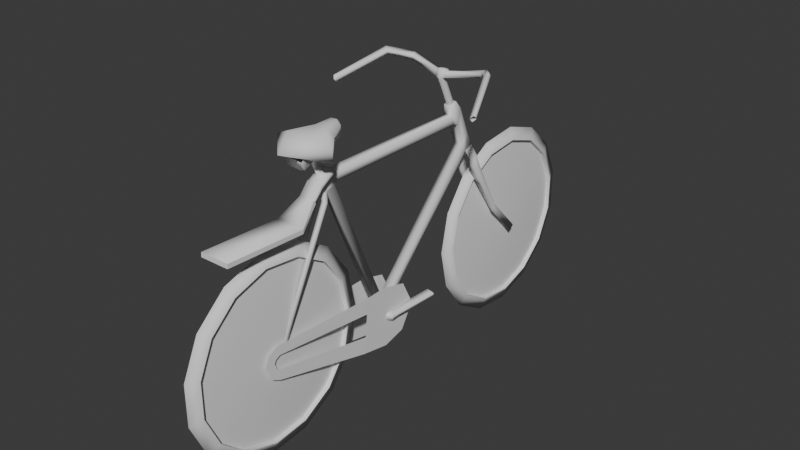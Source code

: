 # Source: bike.blend  (saved by Blender 4.3.34; exported with 4.5.12 LTS)
import bpy
from mathutils import Matrix  # noqa: F401  (used for matrix-valued properties, if any)

bpy.ops.wm.read_factory_settings(use_empty=True)
scene = bpy.context.scene
scene.name = 'Scene'

# ---- collections
col_collection = bpy.data.collections.new('Collection'); scene.collection.children.link(col_collection)

# ---- world
world_world = bpy.data.worlds.new('World'); scene.world = world_world
world_world.use_nodes = True; world_world.node_tree.nodes.clear()
_N = world_world.node_tree.nodes; _L = world_world.node_tree.links
n0 = _N.new('ShaderNodeOutputWorld'); n0.name = 'World Output'; n0.location = (300, 300)
n1 = _N.new('ShaderNodeBackground'); n1.name = 'Background'; n1.location = (10, 300)
n1.inputs[0].default_value = (0.05088, 0.05088, 0.05088, 1.0)
_L.new(n1.outputs[0], n0.inputs[0])
n0.is_active_output = True
world_world.color = (0.05088, 0.05088, 0.05088)
world_world.sun_shadow_jitter_overblur = 0.0

# ---- meshes
me_cube_001 = bpy.data.meshes.new('Cube.001')
me_cube_001.from_pydata([(-0.009605, -0.3523, 0.8404), (-0.009605, -0.366, 0.849), (-0.01768, -0.3268, 0.8566), (-0.02868, -0.3261, 0.8999), (0.009605, -0.3523, 0.8404), (0.009605, -0.366, 0.849), (0.01768, -0.3268, 0.8566), (0.02868, -0.3261, 0.8999), (-0.01758, 0.3355, 0.7767), (-0.02138, 0.3577, 0.8145), (0.01758, 0.3355, 0.7767), (0.02138, 0.3577, 0.8145), (-0.01758, 0.3543, 0.7454), (-0.02138, 0.3835, 0.7635), (0.01758, 0.3543, 0.7454), (0.02138, 0.3835, 0.7635), (-0.01531, -0.1096, 0.3061), (0.01531, -0.1096, 0.3061), (-0.01531, -0.0862, 0.2817), (0.01531, -0.0862, 0.2817), (-0.01869, -0.11, 0.2846), (-0.01869, -0.0865, 0.3029), (0.01869, -0.11, 0.2846), (0.01869, -0.0865, 0.3029), (-0.05528, -0.5076, 0.7699), (-0.05528, -0.5062, 0.7856), (0.05528, -0.5076, 0.7699), (0.05528, -0.5062, 0.7856), (-0.05528, -0.8116, 0.7804), (-0.05528, -0.8106, 0.7967), (0.05528, -0.8116, 0.7804), (0.05528, -0.8106, 0.7967), (-0.01481, -0.3658, 0.8123), (-0.01481, -0.38, 0.8199), (-0.03402, -0.38, 0.8199), (-0.03402, -0.3658, 0.8123), (-0.02129, 0.2973, 0.866), (0.02129, 0.2973, 0.866), (0.02129, 0.3136, 0.9217), (-0.02129, 0.3136, 0.9217), (-0.01758, 0.3678, 0.7236), (-0.02138, 0.397, 0.7418), (0.01758, 0.3678, 0.7236), (0.02138, 0.397, 0.7418), (0.01933, 0.276, 0.867), (-0.01933, 0.2753, 0.9013), (-0.01933, 0.276, 0.867), (0.01933, 0.2753, 0.9013), (0.01534, 0.2937, 0.9507), (-0.01534, 0.2937, 0.9507), (-0.01519, 0.2662, 0.9399), (0.01519, 0.2662, 0.9399), (0.01758, 0.3543, 0.7454), (0.02138, 0.3835, 0.7635), (0.01758, 0.3678, 0.7236), (0.02138, 0.397, 0.7418), (0.04356, 0.3876, 0.7269), (0.03693, 0.3651, 0.7134), (0.02664, 0.396, 0.7212), (0.02001, 0.3735, 0.7077), (0.04727, 0.4002, 0.687), (0.04634, 0.3809, 0.6714), (0.02316, 0.4061, 0.6889), (0.01989, 0.3792, 0.6677), (0.04847, 0.5109, 0.4819), (0.04442, 0.4957, 0.4627), (0.03402, 0.5162, 0.4875), (0.02997, 0.501, 0.4683), (0.05386, 0.6304, 0.3538), (0.04981, 0.6153, 0.3346), (0.03941, 0.6357, 0.3594), (0.03536, 0.6206, 0.3402), (-0.01758, 0.3543, 0.7454), (-0.02138, 0.3835, 0.7635), (-0.01758, 0.3678, 0.7236), (-0.02138, 0.397, 0.7418), (-0.04356, 0.3876, 0.7269), (-0.03693, 0.3651, 0.7134), (-0.02664, 0.396, 0.7212), (-0.02001, 0.3735, 0.7077), (-0.04727, 0.4002, 0.687), (-0.04634, 0.3809, 0.6714), (-0.02316, 0.4061, 0.6889), (-0.01989, 0.3792, 0.6677), (-0.04847, 0.5109, 0.4819), (-0.04442, 0.4957, 0.4627), (-0.03402, 0.5162, 0.4875), (-0.02997, 0.501, 0.4683), (-0.05386, 0.6304, 0.3538), (-0.04981, 0.6153, 0.3346), (-0.03941, 0.6357, 0.3594), (-0.03536, 0.6206, 0.3402), (-0.0001735, -0.3577, 0.8291), (-0.0002482, -0.3716, 0.8373), (0.02965, -0.3842, 0.8207), (0.03058, -0.3708, 0.8119), (0.01349, -0.382, 0.8197), (0.0149, -0.3684, 0.8111), (0.02506, -0.5843, 0.3998), (0.02599, -0.5695, 0.3934), (-0.0194, -0.58, 0.3997), (-0.0194, -0.5646, 0.3946), (-0.03861, -0.58, 0.3997), (-0.03861, -0.5646, 0.3946), (0.008899, -0.5819, 0.3992), (0.01031, -0.567, 0.393), (-0.02868, -0.3894, 0.8658), (0.02868, -0.3894, 0.8658), (-0.01768, -0.3381, 0.8941), (0.01768, -0.3381, 0.8941), (-0.01768, -0.3744, 0.8747), (0.01768, -0.3744, 0.8747), (-0.002041, -0.3503, 0.9097), (0.01312, -0.3645, 0.903), (-0.01849, -0.3646, 0.903), (-0.003334, -0.3789, 0.8963), (-0.02868, -0.3355, 0.9168), (0.02868, -0.3355, 0.9168), (-0.02868, -0.3988, 0.8826), (0.02868, -0.3988, 0.8826), (-0.0001238, -0.3651, 0.9846), (0.03156, -0.4664, 0.9583), (-0.03684, -0.4674, 0.9579), (-0.005172, -0.4519, 0.9439), (-0.00198, -0.3821, 0.9766), (0.01318, -0.3963, 0.9699), (-0.01843, -0.3964, 0.9699), (-0.003273, -0.4107, 0.9632), (-6.967e-05, -0.3842, 1.025), (0.0316, -0.48, 0.9873), (-0.0368, -0.481, 0.987), (-0.005118, -0.4711, 0.9847), (0.01918, -0.3119, 0.8666), (-0.01918, -0.313, 0.9009), (-0.01918, -0.3119, 0.8666), (0.01918, -0.313, 0.9009), (-0.02902, -0.4224, 0.8314), (-0.02902, -0.4324, 0.8435), (0.02902, -0.4324, 0.8435), (0.02902, -0.4224, 0.8314)], [], [(0, 1, 108, 2), (37, 36, 8, 10), (6, 109, 5, 4), (94, 96, 104, 98), (2, 6, 23, 21), (108, 1, 110), (11, 10, 14, 15), (39, 38, 11, 9), (36, 39, 9, 8), (38, 37, 10, 11), (8, 12, 18, 16), (9, 11, 15, 13), (8, 9, 13, 12), (17, 16, 18, 19), (10, 8, 16, 17), (14, 10, 17, 19), (12, 14, 19, 18), (21, 23, 22, 20), (0, 2, 21, 20), (6, 4, 22, 23), (4, 0, 20, 22), (24, 26, 30, 28), (95, 94, 98, 99), (92, 93, 33, 32), (26, 24, 136, 139), (30, 31, 29, 28), (25, 24, 28, 29), (27, 25, 29, 31), (26, 27, 31, 30), (5, 1, 34, 33, 93), (1, 0, 35, 34), (5, 93, 96, 94), (0, 4, 92, 32, 35), (47, 44, 37, 38), (46, 45, 39, 36), (45, 47, 51, 50), (44, 46, 36, 37), (40, 41, 43, 42), (14, 12, 40, 42), (13, 15, 43, 41), (132, 134, 46, 44), (133, 135, 47, 45), (134, 133, 45, 46), (135, 132, 44, 47), (50, 51, 48, 49), (38, 39, 49, 48), (39, 45, 50, 49), (47, 38, 48, 51), (52, 54, 59, 57), (57, 59, 63, 61), (53, 52, 57, 56), (55, 53, 56, 58), (54, 55, 58, 59), (62, 60, 64, 66), (58, 56, 60, 62), (59, 58, 62, 63), (56, 57, 61, 60), (65, 67, 71, 69), (63, 62, 66, 67), (61, 63, 67, 65), (60, 61, 65, 64), (68, 69, 71, 70), (64, 65, 69, 68), (66, 64, 68, 70), (67, 66, 70, 71), (72, 77, 79, 74), (77, 81, 83, 79), (73, 76, 77, 72), (75, 78, 76, 73), (74, 79, 78, 75), (82, 86, 84, 80), (78, 82, 80, 76), (79, 83, 82, 78), (76, 80, 81, 77), (85, 89, 91, 87), (83, 87, 86, 82), (81, 85, 87, 83), (80, 84, 85, 81), (88, 90, 91, 89), (84, 88, 89, 85), (86, 90, 88, 84), (87, 91, 90, 86), (4, 5, 94, 95), (93, 92, 97, 96), (92, 4, 95, 97), (99, 98, 104, 105), (103, 101, 100, 102), (35, 32, 101, 103), (96, 97, 105, 104), (32, 33, 100, 101), (33, 34, 102, 100), (97, 95, 99, 105), (34, 35, 103, 102), (111, 110, 1, 5), (3, 106, 118, 116), (5, 109, 111), (3, 7, 109, 108), (107, 106, 110, 111), (106, 3, 108, 110), (7, 107, 111, 109), (115, 113, 125, 127), (7, 3, 116, 117), (107, 7, 117, 119), (118, 137, 138, 119), (112, 113, 117, 116), (115, 114, 118, 119), (114, 112, 116, 118), (113, 115, 119, 117), (120, 122, 130, 128), (114, 115, 127, 126), (112, 114, 126, 124), (113, 112, 124, 125), (120, 121, 125, 124), (123, 122, 126, 127), (122, 120, 124, 126), (121, 123, 127, 125), (121, 120, 128, 129), (123, 121, 129, 131), (122, 123, 131, 130), (109, 6, 132, 135), (2, 108, 133, 134), (108, 109, 135, 133), (6, 2, 134, 132), (118, 106, 136, 137), (24, 25, 137, 136), (25, 27, 138, 137), (27, 26, 139, 138), (107, 119, 138, 139), (107, 139, 136, 106)])
me_cube_001.polygons.foreach_set('use_smooth', [1, 1, 1, 1, 1, 1, 1, 1, 1, 1, 1, 1, 1, 1, 1, 1, 1, 1, 1, 1, 1, 1, 1, 1, 1, 0, 0, 1, 0, 1, 1, 1, 1, 1, 1, 1, 1, 1, 1, 1, 1, 1, 1, 1, 1, 1, 1, 1, 1, 1, 1, 1, 1, 1, 1, 1, 1, 1, 1, 1, 1, 1, 1, 1, 1, 1, 1, 1, 1, 1, 1, 1, 1, 1, 1, 1, 1, 1, 1, 1, 1, 1, 1, 1, 1, 1, 1, 1, 1, 1, 1, 1, 1, 1, 1, 1, 1, 1, 1, 1, 1, 1, 1, 1, 1, 1, 1, 1, 1, 1, 1, 1, 1, 1, 1, 1, 1, 1, 1, 1, 1, 1, 1, 1, 0, 1, 0, 1, 1])
_uv = me_cube_001.uv_layers.new(name='UVMap')
_uv.uv.foreach_set('vector', [0.4163, 0.334, 0.4063, 0.3362, 0.399, 0.3036, 0.4206, 0.3155, 0.1401, 0.6349, 0.167, 0.6349, 0.1647, 0.6962, 0.1425, 0.6962, 0.3617, 0.3153, 0.3833, 0.3034, 0.3759, 0.3358, 0.366, 0.3337, 0.5242, 0.6493, 0.5344, 0.6483, 0.5344, 0.8445, 0.5242, 0.8457, 0.9092, 0.2372, 0.9315, 0.2372, 0.9321, 0.6177, 0.9085, 0.6177, 0.399, 0.3036, 0.4063, 0.3362, 0.3911, 0.3283, 0.03407, 0.03345, 0.02743, 0.06022, 0.005163, 0.06612, -4.578e-08, 0.04516, 0.6758, 0.6553, 0.7027, 0.6553, 0.7028, 0.7282, 0.6758, 0.7282, 0.6982, 0.03665, 0.6811, 0.00438, 0.7481, 0.03333, 0.7548, 0.06019, 0.1011, 0.004494, 0.08402, 0.03675, 0.02743, 0.06022, 0.03407, 0.03345, 0.7548, 0.06019, 0.777, 0.06608, 0.7822, 0.4693, 0.7609, 0.4685, 0.6758, 0.7282, 0.7028, 0.7282, 0.7028, 0.7642, 0.6758, 0.7642, 0.7548, 0.06019, 0.7481, 0.03333, 0.7822, 0.04504, 0.777, 0.06608, 0.3153, 0.6349, 0.3346, 0.6349, 0.3346, 0.6549, 0.3153, 0.6549, 0.9321, 0.6137, 0.9543, 0.6137, 0.9527, 0.9671, 0.9334, 0.9671, 0.005163, 0.06612, 0.02743, 0.06022, 0.02129, 0.4683, -1.664e-08, 0.469, 0.9321, 0.2372, 0.9543, 0.2372, 0.9532, 0.6137, 0.9339, 0.6137, 0.3153, 0.6349, 0.3153, 0.6585, 0.297, 0.6585, 0.297, 0.6349, 0.4163, 0.334, 0.4206, 0.3155, 0.7727, 0.4599, 0.7701, 0.4785, 0.3617, 0.3153, 0.366, 0.3337, 0.01204, 0.4783, 0.009468, 0.4597, 0.9143, 0.6177, 0.9264, 0.6177, 0.9321, 1.0, 0.9085, 1.0, 0.7822, 0.1386, 0.8519, 0.1385, 0.8519, 0.3088, 0.7822, 0.3089, 0.3619, 0.3551, 0.3719, 0.357, 0.2769, 0.6349, 0.2674, 0.6313, 0.7721, 0.6342, 0.7822, 0.6334, 0.782, 0.6452, 0.7719, 0.6458, 0.8519, 0.1385, 0.7822, 0.1386, 0.7986, 0.07347, 0.8352, 0.07342, 0.1991, 0.6349, 0.2083, 0.6349, 0.2083, 0.7046, 0.1991, 0.7046, 0.8991, 0.7457, 0.9085, 0.7489, 0.8553, 0.9332, 0.8455, 0.9301, 0.7822, 0.4356, 0.8519, 0.4356, 0.8519, 0.6177, 0.7822, 0.6177, 0.7822, 0.7492, 0.7916, 0.746, 0.8455, 0.9302, 0.8357, 0.9333, 0.537, 0.6334, 0.5492, 0.6335, 0.5643, 0.6474, 0.5522, 0.6473, 0.5432, 0.639, 0.4063, 0.3362, 0.4163, 0.334, 0.4223, 0.3528, 0.4125, 0.3556, 0.537, 0.6334, 0.5432, 0.639, 0.5344, 0.6483, 0.5242, 0.6493, 0.4986, 0.6335, 0.5107, 0.6334, 0.5046, 0.6396, 0.4955, 0.6488, 0.4834, 0.649, 0.1094, 0.03046, 0.09407, 0.04567, 0.08402, 0.03675, 0.1011, 0.004494, 0.6881, 0.04561, 0.6728, 0.0304, 0.6811, 0.00438, 0.6982, 0.03665, 0.2327, 0.6596, 0.2083, 0.6596, 0.2109, 0.6349, 0.2301, 0.6349, 0.8775, 0.2717, 0.8531, 0.2717, 0.8519, 0.2598, 0.8788, 0.2598, 0.2327, 0.6373, 0.2543, 0.6349, 0.2543, 0.6619, 0.2327, 0.6595, 0.3911, 0.6349, 0.3911, 0.6571, 0.3752, 0.6571, 0.3752, 0.6349, 0.6758, 0.7642, 0.7028, 0.7642, 0.7028, 0.7803, 0.6758, 0.7803, 0.877, 0.6065, 0.8528, 0.6065, 0.8531, 0.2717, 0.8775, 0.2717, 0.9031, 0.6013, 0.8789, 0.6013, 0.8788, 0.2455, 0.9031, 0.2455, 0.4229, 0.3044, 0.4073, 0.2894, 0.6728, 0.0304, 0.6881, 0.04561, 0.3749, 0.2893, 0.3593, 0.3043, 0.09407, 0.04567, 0.1094, 0.03046, 0.3701, 0.635, 0.3701, 0.6542, 0.3516, 0.6543, 0.3516, 0.6349, 0.7027, 0.6553, 0.6758, 0.6553, 0.6796, 0.6334, 0.6989, 0.6334, 0.6811, 0.00438, 0.6728, 0.0304, 0.6517, 0.01693, 0.6594, 5.052e-08, 0.1094, 0.03046, 0.1011, 0.004494, 0.1228, -2.039e-08, 0.1305, 0.01691, 0.7299, 0.6334, 0.7306, 0.6493, 0.7295, 0.66, 0.7186, 0.655, 0.7186, 0.655, 0.7295, 0.66, 0.7306, 0.6846, 0.7138, 0.6835, 0.6244, 0.6334, 0.6458, 0.6363, 0.6483, 0.6575, 0.632, 0.6555, 0.7567, 0.6494, 0.7572, 0.6334, 0.7704, 0.6558, 0.7596, 0.661, 0.6028, 0.6359, 0.6244, 0.6334, 0.6184, 0.6449, 0.6019, 0.6465, 0.7567, 0.682, 0.7719, 0.682, 0.7676, 0.8287, 0.7585, 0.8266, 0.7596, 0.661, 0.7704, 0.6558, 0.7719, 0.682, 0.7567, 0.682, 0.6019, 0.6465, 0.6184, 0.6449, 0.6154, 0.666, 0.5944, 0.6709, 0.632, 0.6555, 0.6483, 0.6575, 0.6502, 0.6857, 0.6352, 0.6817, 0.375, 0.5, 0.375, 0.5, 0.375, 0.5, 0.375, 0.5, 0.5944, 0.6709, 0.6154, 0.666, 0.6244, 0.8105, 0.6106, 0.8174, 0.7138, 0.6835, 0.7306, 0.6846, 0.73, 0.8305, 0.721, 0.8329, 0.6352, 0.6817, 0.6502, 0.6857, 0.638, 0.8354, 0.6244, 0.8283, 0.625, 0.5, 0.375, 0.5, 0.375, 0.5, 0.625, 0.5, 0.625, 0.5, 0.375, 0.5, 0.375, 0.5, 0.625, 0.5, 0.625, 0.5, 0.625, 0.5, 0.625, 0.5, 0.625, 0.5, 0.375, 0.5, 0.625, 0.5, 0.625, 0.5, 0.375, 0.5, 0.7313, 0.6334, 0.7426, 0.6551, 0.7317, 0.66, 0.7306, 0.6493, 0.7426, 0.6551, 0.7473, 0.6836, 0.7306, 0.6846, 0.7317, 0.66, 0.6758, 0.6334, 0.6685, 0.6553, 0.6521, 0.6573, 0.6543, 0.6363, 0.4771, 0.6481, 0.4695, 0.6574, 0.4619, 0.6481, 0.4834, 0.6334, 0.586, 0.6359, 0.5869, 0.6465, 0.5703, 0.6449, 0.5643, 0.6334, 0.4633, 0.6776, 0.4002, 0.8078, 0.3911, 0.8058, 0.4495, 0.6712, 0.4695, 0.6574, 0.4633, 0.6776, 0.4495, 0.6712, 0.4619, 0.6481, 0.5869, 0.6465, 0.5944, 0.6709, 0.5733, 0.666, 0.5703, 0.6449, 0.6685, 0.6553, 0.6653, 0.6814, 0.6502, 0.6854, 0.6521, 0.6573, 0.375, 0.5, 0.375, 0.5, 0.375, 0.5, 0.375, 0.5, 0.5944, 0.6709, 0.5782, 0.8173, 0.5643, 0.8104, 0.5733, 0.666, 0.7473, 0.6836, 0.7397, 0.8329, 0.7307, 0.8305, 0.7306, 0.6846, 0.6653, 0.6814, 0.6758, 0.828, 0.6621, 0.8351, 0.6502, 0.6854, 0.625, 0.5, 0.625, 0.5, 0.375, 0.5, 0.375, 0.5, 0.625, 0.5, 0.625, 0.5, 0.375, 0.5, 0.375, 0.5, 0.625, 0.5, 0.625, 0.5, 0.625, 0.5, 0.625, 0.5, 0.375, 0.5, 0.375, 0.5, 0.625, 0.5, 0.625, 0.5, 0.366, 0.3337, 0.3759, 0.3358, 0.3719, 0.357, 0.3619, 0.3551, 0.7037, 0.6334, 0.7138, 0.6342, 0.7128, 0.6474, 0.7028, 0.6462, 0.5046, 0.6396, 0.5107, 0.6334, 0.5242, 0.6514, 0.5143, 0.6504, 0.3627, 0.6543, 0.3701, 0.6543, 0.3701, 0.6645, 0.3628, 0.6642, 0.4834, 0.8754, 0.4955, 0.8753, 0.4956, 0.8826, 0.4835, 0.8827, 0.4834, 0.649, 0.4955, 0.6488, 0.4955, 0.8753, 0.4834, 0.8754, 0.7028, 0.6462, 0.7128, 0.6474, 0.7138, 0.9392, 0.7037, 0.9398, 0.7719, 0.6458, 0.782, 0.6452, 0.7822, 0.9385, 0.7721, 0.9373, 0.5522, 0.6473, 0.5643, 0.6474, 0.5643, 0.8437, 0.5522, 0.8435, 0.5143, 0.6504, 0.5242, 0.6514, 0.5242, 0.878, 0.5143, 0.8769, 0.4125, 0.3556, 0.4223, 0.3528, 0.5162, 0.6289, 0.5071, 0.6334, 0.3516, 0.6349, 0.3516, 0.6572, 0.3346, 0.6521, 0.3346, 0.64, 0.8572, 0.6177, 0.8683, 0.6616, 0.8566, 0.6648, 0.8455, 0.6208, 0.3759, 0.3358, 0.3833, 0.3034, 0.3911, 0.328, 0.7987, 5.056e-05, 0.8349, 1.011e-08, 0.828, 0.008429, 0.8057, 0.00846, 0.835, 0.0453, 0.7988, 0.04535, 0.8057, 0.03436, 0.828, 0.03433, 0.7988, 0.04535, 0.7987, 5.056e-05, 0.8057, 0.00846, 0.8057, 0.03436, 0.8349, 1.011e-08, 0.835, 0.0453, 0.828, 0.03433, 0.828, 0.008429, 0.2647, 0.6819, 0.2543, 0.6816, 0.2543, 0.6349, 0.2647, 0.6352, 0.297, 0.6349, 0.297, 0.6711, 0.2848, 0.6711, 0.2848, 0.6349, 0.8226, 0.6616, 0.8337, 0.6177, 0.8455, 0.6208, 0.8344, 0.6647, 0.8352, 0.3533, 0.8354, 0.3806, 0.7988, 0.3806, 0.799, 0.3533, 0.8184, 0.3191, 0.8088, 0.3289, 0.799, 0.3089, 0.8352, 0.3089, 0.8192, 0.3388, 0.8288, 0.329, 0.8352, 0.3533, 0.799, 0.3533, 0.8288, 0.329, 0.8184, 0.3191, 0.8352, 0.3089, 0.8352, 0.3533, 0.8088, 0.3289, 0.8192, 0.3388, 0.799, 0.3533, 0.799, 0.3089, 0.09574, 0.6349, 0.08759, 0.7014, 0.06739, 0.7027, 0.06739, 0.6368, 0.2848, 0.6816, 0.275, 0.6817, 0.275, 0.635, 0.2848, 0.6349, 0.275, 0.6817, 0.2647, 0.6816, 0.2647, 0.6349, 0.275, 0.635, 0.01899, 0.7112, 0.008739, 0.7106, 0.01174, 0.664, 0.02199, 0.6646, 6.335e-10, 0.6633, 0.06619, 0.6551, 0.02199, 0.6646, 0.01174, 0.664, 0.1171, 0.6737, 0.09701, 0.6784, 0.1093, 0.6349, 0.1187, 0.645, 0.08759, 0.7014, 0.09574, 0.6349, 0.09652, 0.6467, 0.09701, 0.6568, 0.1401, 0.6784, 0.1171, 0.6737, 0.1187, 0.645, 0.1293, 0.6351, 0.06619, 0.6551, 6.335e-10, 0.6633, 0.001684, 0.6349, 0.06739, 0.6349, 0.167, 0.6581, 0.1789, 0.6349, 0.1991, 0.6349, 0.1954, 0.658, 0.1789, 0.6781, 0.167, 0.6581, 0.1954, 0.658, 0.1991, 0.678, 0.3833, 0.3034, 0.3617, 0.3153, 0.3593, 0.3043, 0.3749, 0.2893, 0.4206, 0.3155, 0.399, 0.3036, 0.4073, 0.2894, 0.4229, 0.3044, 0.9022, 0.6177, 0.8799, 0.6177, 0.8789, 0.6013, 0.9031, 0.6013, 0.8761, 0.6177, 0.8538, 0.6177, 0.8528, 0.6065, 0.877, 0.6065, 0.8566, 0.6648, 0.8683, 0.6616, 0.8843, 0.6871, 0.8753, 0.6914, 0.9085, 0.7489, 0.8991, 0.7457, 0.8753, 0.6914, 0.8843, 0.6871, 0.8519, 0.4356, 0.7822, 0.4356, 0.7988, 0.3806, 0.8354, 0.3806, 0.7916, 0.746, 0.7822, 0.7492, 0.8067, 0.6871, 0.8157, 0.6914, 0.8226, 0.6616, 0.8344, 0.6647, 0.8157, 0.6914, 0.8067, 0.6871, 0.835, 0.0453, 0.8352, 0.07342, 0.7986, 0.07347, 0.7988, 0.04535])
me_cube_001.update()
me_cube_002 = bpy.data.meshes.new('Cube.002')
me_cube_002.from_pydata([(8.66e-17, 0.3303, -6.825e-05), (0.02851, 7.64e-05, -6.828e-05), (8.66e-17, 0.3051, -0.1264), (8.66e-17, 0.2336, -0.2336), (8.66e-17, 0.1264, -0.3051), (8.66e-17, 7.64e-05, -0.3303), (8.66e-17, -0.1263, -0.3051), (8.66e-17, -0.2334, -0.2336), (8.66e-17, -0.305, -0.1264), (8.66e-17, -0.3301, -6.831e-05), (8.66e-17, -0.305, 0.1263), (8.66e-17, -0.2334, 0.2334), (8.66e-17, -0.1263, 0.305), (8.66e-17, 7.634e-05, 0.3301), (8.66e-17, 0.1264, 0.305), (8.66e-17, 0.2336, 0.2334), (8.66e-17, 0.3051, 0.1263), (-0.02851, 7.64e-05, -6.828e-05), (0.01763, 0.3251, -0.002183), (-0.01799, 0.3251, -0.002183), (0.01763, 0.2971, 0.1298), (-0.01799, 0.2971, 0.1298), (0.01763, 0.2178, 0.239), (-0.01799, 0.2178, 0.239), (0.01763, 0.1009, 0.3064), (-0.01799, 0.1009, 0.3064), (0.01763, -0.03328, 0.3205), (-0.01799, -0.03328, 0.3205), (0.01763, -0.1616, 0.2788), (-0.01799, -0.1616, 0.2788), (0.01763, -0.2619, 0.1885), (-0.01799, -0.2619, 0.1885), (0.01763, -0.3168, 0.06528), (-0.01799, -0.3168, 0.06528), (0.01763, -0.3168, -0.06965), (-0.01799, -0.3168, -0.06965), (0.01763, -0.2619, -0.1929), (-0.01799, -0.2619, -0.1929), (0.01763, -0.1616, -0.2832), (-0.01799, -0.1616, -0.2832), (0.01763, -0.03328, -0.3249), (-0.01799, -0.03328, -0.3249), (0.01763, 0.1009, -0.3108), (-0.01799, 0.1009, -0.3108), (0.01763, 0.2178, -0.2433), (-0.01799, 0.2178, -0.2433), (0.01763, 0.2971, -0.1342), (-0.01799, 0.2971, -0.1342), (0.0003606, 0.3734, -0.002183), (0.0003606, 0.3412, 0.1494), (0.0003606, 0.2501, 0.2749), (0.0003606, 0.1158, 0.3524), (0.0003606, -0.03833, 0.3686), (0.0003606, -0.1858, 0.3207), (0.0003606, -0.301, 0.2169), (0.0003605, -0.364, 0.07532), (0.0003605, -0.364, -0.07969), (0.0003605, -0.301, -0.2213), (0.0003605, -0.1858, -0.325), (0.0003605, -0.03833, -0.3729), (0.0003606, 0.1158, -0.3567), (0.0003606, 0.2501, -0.2792), (0.0003606, 0.3412, -0.1538)], [], [(0, 1, 2), (2, 1, 3), (3, 1, 4), (4, 1, 5), (5, 1, 6), (6, 1, 7), (7, 1, 8), (8, 1, 9), (9, 1, 10), (10, 1, 11), (11, 1, 12), (12, 1, 13), (13, 1, 14), (14, 1, 15), (15, 1, 16), (16, 1, 0), (0, 2, 3, 4, 5, 6, 7, 8, 9, 10, 11, 12, 13, 14, 15, 16), (0, 2, 17), (2, 3, 17), (3, 4, 17), (4, 5, 17), (5, 6, 17), (6, 7, 17), (7, 8, 17), (8, 9, 17), (9, 10, 17), (10, 11, 17), (11, 12, 17), (12, 13, 17), (13, 14, 17), (14, 15, 17), (15, 16, 17), (16, 0, 17), (48, 19, 21, 49), (49, 21, 23, 50), (50, 23, 25, 51), (51, 25, 27, 52), (52, 27, 29, 53), (53, 29, 31, 54), (54, 31, 33, 55), (55, 33, 35, 56), (56, 35, 37, 57), (57, 37, 39, 58), (58, 39, 41, 59), (59, 41, 43, 60), (60, 43, 45, 61), (25, 23, 22, 24), (61, 45, 47, 62), (62, 47, 19, 48), (46, 62, 48, 18), (44, 61, 62, 46), (42, 60, 61, 44), (40, 59, 60, 42), (38, 58, 59, 40), (36, 57, 58, 38), (34, 56, 57, 36), (32, 55, 56, 34), (30, 54, 55, 32), (28, 53, 54, 30), (26, 52, 53, 28), (24, 51, 52, 26), (22, 50, 51, 24), (20, 49, 50, 22), (18, 48, 49, 20), (35, 33, 32, 34), (21, 19, 18, 20), (45, 43, 42, 44), (31, 29, 28, 30), (41, 39, 38, 40), (27, 25, 24, 26), (37, 35, 34, 36), (47, 45, 44, 46), (23, 21, 20, 22), (33, 31, 30, 32), (43, 41, 40, 42), (29, 27, 26, 28), (39, 37, 36, 38), (19, 47, 46, 18)])
me_cube_002.polygons.foreach_set('use_smooth', [True] * 78)
_k = set([(0, 2), (0, 16), (2, 3), (3, 4), (4, 5), (5, 6), (6, 7), (7, 8), (8, 9), (9, 10), (10, 11), (11, 12), (12, 13), (13, 14), (14, 15), (15, 16), (18, 20), (18, 46), (19, 21), (19, 47), (20, 22), (21, 23), (22, 24), (23, 25), (24, 26), (25, 27), (26, 28), (27, 29), (28, 30), (29, 31), (30, 32), (31, 33), (32, 34), (33, 35), (34, 36), (35, 37), (36, 38), (37, 39), (38, 40), (39, 41), (40, 42), (41, 43), (42, 44), (43, 45), (44, 46), (45, 47)])
me_cube_002.attributes.new('sharp_edge', 'BOOLEAN', 'EDGE').data.foreach_set('value', [ (min(e.vertices), max(e.vertices)) in _k for e in me_cube_002.edges])
_uv = me_cube_002.uv_layers.new(name='UVMap')
_uv.uv.foreach_set('vector', [0.05851, 0.5029, 0.5063, 0.5029, 0.0926, 0.3324, 0.0926, 0.3324, 0.5063, 0.5029, 0.1897, 0.188, 0.1897, 0.188, 0.5063, 0.5029, 0.3349, 0.09143, 0.3349, 0.09143, 0.5063, 0.5029, 0.5063, 0.05753, 0.5063, 0.05753, 0.5063, 0.5029, 0.6776, 0.09143, 0.6776, 0.09143, 0.5063, 0.5029, 0.8229, 0.188, 0.8229, 0.188, 0.5063, 0.5029, 0.92, 0.3324, 0.92, 0.3324, 0.5063, 0.5029, 0.9541, 0.5029, 0.9541, 0.5029, 0.5063, 0.5029, 0.92, 0.6733, 0.92, 0.6733, 0.5063, 0.5029, 0.8229, 0.8177, 0.8229, 0.8177, 0.5063, 0.5029, 0.6776, 0.9143, 0.6776, 0.9143, 0.5063, 0.5029, 0.5063, 0.9482, 0.5063, 0.9482, 0.5063, 0.5029, 0.3349, 0.9143, 0.3349, 0.9143, 0.5063, 0.5029, 0.1897, 0.8177, 0.1897, 0.8177, 0.5063, 0.5029, 0.0926, 0.6733, 0.0926, 0.6733, 0.5063, 0.5029, 0.05851, 0.5029, 0.05851, 0.5029, 0.0926, 0.3324, 0.1897, 0.188, 0.3349, 0.09143, 0.5063, 0.05753, 0.6776, 0.09143, 0.8229, 0.188, 0.92, 0.3324, 0.9541, 0.5029, 0.92, 0.6733, 0.8229, 0.8177, 0.6776, 0.9143, 0.5063, 0.9482, 0.3349, 0.9143, 0.1897, 0.8177, 0.0926, 0.6733, 0.05851, 0.5029, 0.0926, 0.3324, 0.5063, 0.5029, 0.0926, 0.3324, 0.1897, 0.188, 0.5063, 0.5029, 0.1897, 0.188, 0.3349, 0.09143, 0.5063, 0.5029, 0.3349, 0.09143, 0.5063, 0.05753, 0.5063, 0.5029, 0.5063, 0.05753, 0.6776, 0.09143, 0.5063, 0.5029, 0.6776, 0.09143, 0.8229, 0.188, 0.5063, 0.5029, 0.8229, 0.188, 0.92, 0.3324, 0.5063, 0.5029, 0.92, 0.3324, 0.9541, 0.5029, 0.5063, 0.5029, 0.9541, 0.5029, 0.92, 0.6733, 0.5063, 0.5029, 0.92, 0.6733, 0.8229, 0.8177, 0.5063, 0.5029, 0.8229, 0.8177, 0.6776, 0.9143, 0.5063, 0.5029, 0.6776, 0.9143, 0.5063, 0.9482, 0.5063, 0.5029, 0.5063, 0.9482, 0.3349, 0.9143, 0.5063, 0.5029, 0.3349, 0.9143, 0.1897, 0.8177, 0.5063, 0.5029, 0.1897, 0.8177, 0.0926, 0.6733, 0.5063, 0.5029, 0.0926, 0.6733, 0.05851, 0.5029, 0.5063, 0.5029, 0.0, 0.5, 0.0655, 0.5, 0.1035, 0.678, 0.0437, 0.7045, 0.0437, 0.7045, 0.1035, 0.678, 0.2111, 0.8252, 0.1673, 0.8736, 0.1673, 0.8736, 0.2111, 0.8252, 0.3695, 0.9162, 0.3493, 0.9781, 0.3493, 0.9781, 0.3695, 0.9162, 0.5515, 0.9352, 0.5584, 1.0, 0.5584, 1.0, 0.5515, 0.9352, 0.7255, 0.879, 0.7583, 0.9354, 0.7583, 0.9354, 0.7255, 0.879, 0.8615, 0.7572, 0.9145, 0.7955, 0.9145, 0.7955, 0.8615, 0.7572, 0.9359, 0.591, 1.0, 0.6045, 1.0, 0.6045, 0.9359, 0.591, 0.9359, 0.409, 1.0, 0.3955, 1.0, 0.3955, 0.9359, 0.409, 0.8615, 0.2428, 0.9145, 0.2045, 0.9145, 0.2045, 0.8615, 0.2428, 0.7255, 0.121, 0.7583, 0.0646, 0.7583, 0.0646, 0.7255, 0.121, 0.5515, 0.06479, 0.5584, 0.0, 0.5584, 0.0, 0.5515, 0.06479, 0.3695, 0.08381, 0.3493, 0.02185, 0.3493, 0.02185, 0.3695, 0.08381, 0.2111, 0.1748, 0.1673, 0.1264, 0.3695, 0.9162, 0.2111, 0.8252, 0.2111, 0.8252, 0.3695, 0.9162, 0.1673, 0.1264, 0.2111, 0.1748, 0.1035, 0.322, 0.0437, 0.2955, 0.0437, 0.2955, 0.1035, 0.322, 0.0655, 0.5, 0.0, 0.5, 0.1035, 0.322, 0.0437, 0.2955, 0.0, 0.5, 0.0655, 0.5, 0.2111, 0.1748, 0.1673, 0.1264, 0.0437, 0.2955, 0.1035, 0.322, 0.3695, 0.08381, 0.3493, 0.02185, 0.1673, 0.1264, 0.2111, 0.1748, 0.5515, 0.06479, 0.5584, 0.0, 0.3493, 0.02185, 0.3695, 0.08381, 0.7255, 0.121, 0.7583, 0.0646, 0.5584, 0.0, 0.5515, 0.06479, 0.8615, 0.2428, 0.9145, 0.2045, 0.7583, 0.0646, 0.7255, 0.121, 0.9359, 0.409, 1.0, 0.3955, 0.9145, 0.2045, 0.8615, 0.2428, 0.9359, 0.591, 1.0, 0.6045, 1.0, 0.3955, 0.9359, 0.409, 0.8615, 0.7572, 0.9145, 0.7955, 1.0, 0.6045, 0.9359, 0.591, 0.7255, 0.879, 0.7583, 0.9354, 0.9145, 0.7955, 0.8615, 0.7572, 0.5515, 0.9352, 0.5584, 1.0, 0.7583, 0.9354, 0.7255, 0.879, 0.3695, 0.9162, 0.3493, 0.9781, 0.5584, 1.0, 0.5515, 0.9352, 0.2111, 0.8252, 0.1673, 0.8736, 0.3493, 0.9781, 0.3695, 0.9162, 0.1035, 0.678, 0.0437, 0.7045, 0.1673, 0.8736, 0.2111, 0.8252, 0.0655, 0.5, 0.0, 0.5, 0.0437, 0.7045, 0.1035, 0.678, 0.9359, 0.409, 0.9359, 0.591, 0.9359, 0.591, 0.9359, 0.409, 0.1035, 0.678, 0.0655, 0.5, 0.0655, 0.5, 0.1035, 0.678, 0.2111, 0.1748, 0.3695, 0.08381, 0.3695, 0.08381, 0.2111, 0.1748, 0.8615, 0.7572, 0.7255, 0.879, 0.7255, 0.879, 0.8615, 0.7572, 0.5515, 0.06479, 0.7255, 0.121, 0.7255, 0.121, 0.5515, 0.06479, 0.5515, 0.9352, 0.3695, 0.9162, 0.3695, 0.9162, 0.5515, 0.9352, 0.8615, 0.2428, 0.9359, 0.409, 0.9359, 0.409, 0.8615, 0.2428, 0.1035, 0.322, 0.2111, 0.1748, 0.2111, 0.1748, 0.1035, 0.322, 0.2111, 0.8252, 0.1035, 0.678, 0.1035, 0.678, 0.2111, 0.8252, 0.9359, 0.591, 0.8615, 0.7572, 0.8615, 0.7572, 0.9359, 0.591, 0.3695, 0.08381, 0.5515, 0.06479, 0.5515, 0.06479, 0.3695, 0.08381, 0.7255, 0.879, 0.5515, 0.9352, 0.5515, 0.9352, 0.7255, 0.879, 0.7255, 0.121, 0.8615, 0.2428, 0.8615, 0.2428, 0.7255, 0.121, 0.0655, 0.5, 0.1035, 0.322, 0.1035, 0.322, 0.0655, 0.5])
me_cube_002.update()
me_cube_005 = bpy.data.meshes.new('Cube.005')
me_cube_005.from_pydata([(-0.02454, -0.3649, 1.029), (0.007129, -0.4607, 0.9912), (-0.06127, -0.4617, 0.9908), (-0.02959, -0.4517, 0.9886), (0.002589, -0.4007, 0.9566), (0.09377, -0.411, 0.9795), (0.1163, -0.4342, 1.031), (0.05319, -0.4528, 1.061), (-0.04801, -0.4528, 1.061), (-0.1111, -0.4342, 1.031), (-0.08859, -0.411, 0.9795), (0.002593, -0.277, 1.045), (0.02175, -0.3584, 1.058), (0.05373, -0.3581, 1.038), (-0.003784, -0.3763, 0.9918), (-0.02433, -0.3578, 1.057), (0.03878, -0.3771, 0.9992), (-0.03729, -0.3573, 1.022), (-0.04375, -0.3576, 1.04), (-0.006695, -0.5382, 1.02), (0.03008, -0.304, 1.05), (-0.01766, -0.2983, 1.025), (-0.0124, -0.3021, 1.065), (0.01253, -0.3023, 1.066), (-0.02215, -0.3031, 1.053), (1.494e-05, -0.3002, 1.011), (0.02458, -0.3001, 1.016)], [], [(1, 0, 2, 3), (4, 14, 16, 5), (5, 16, 13, 6), (6, 13, 12, 7), (7, 12, 15, 8), (8, 15, 18, 9), (9, 18, 17, 10), (10, 17, 14, 4), (19, 10, 4), (12, 13, 20, 23), (16, 14, 25, 26), (15, 12, 23, 22), (13, 16, 26, 20), (14, 17, 21, 25), (17, 18, 24, 21), (18, 15, 22, 24), (10, 19, 9), (8, 19, 7), (7, 19, 6), (4, 5, 19), (9, 19, 8), (6, 19, 5), (23, 20, 11), (21, 24, 11), (24, 22, 11), (22, 23, 11), (20, 26, 11), (26, 25, 11), (25, 21, 11)])
me_cube_005.polygons.foreach_set('use_smooth', [True] * 29)
_uv = me_cube_005.uv_layers.new(name='UVMap')
_uv.uv.foreach_set('vector', [0.1729, 0.5175, 0.1729, 0.7325, -1.128e-08, 0.5321, 0.08315, 0.5514, 0.4654, 0.7784, 0.5461, 0.6997, 0.5822, 0.7705, 0.565, 0.9434, 0.565, 0.9434, 0.5822, 0.7705, 0.6828, 0.7375, 0.7185, 1.0, 9.341e-08, 0.05425, 0.2301, 0.04824, 0.2541, 0.1096, 0.02393, 0.2086, 0.02393, 0.2086, 0.2541, 0.1096, 0.3252, 0.2027, 0.1753, 0.4148, 0.1753, 0.4148, 0.3252, 0.2027, 0.374, 0.2454, 0.3401, 0.5175, 0.3401, 0.5175, 0.374, 0.2454, 0.3867, 0.2357, 0.4107, 0.4424, 0.4947, 0.6291, 0.6048, 0.5878, 0.5461, 0.6997, 0.4654, 0.7784, 0.4654, 0.05446, 0.8791, 0.09162, 0.7836, 0.3053, 0.2541, 0.1096, 0.2301, 0.04824, 0.3543, 2.045e-08, 0.3651, 0.02941, 0.3496, 0.5175, 0.3496, 0.6333, 0.1739, 0.6115, 0.1729, 0.5445, 0.3252, 0.2027, 0.2541, 0.1096, 0.3651, 0.02941, 0.4036, 0.07988, 0.6828, 0.7375, 0.5822, 0.7705, 0.5913, 0.5841, 0.684, 0.5828, 0.3496, 0.6333, 0.3348, 0.7031, 0.1847, 0.6496, 0.1739, 0.6115, 0.3867, 0.2357, 0.374, 0.2454, 0.4307, 0.1042, 0.4654, 0.0926, 0.374, 0.2454, 0.3252, 0.2027, 0.4036, 0.07988, 0.4307, 0.1042, 0.8791, 0.09162, 0.4654, 0.05446, 0.8142, -5.061e-08, 0.1753, 0.4148, 6.066e-08, 0.4877, 0.02393, 0.2086, 0.02393, 0.2086, 6.066e-08, 0.4877, 9.341e-08, 0.05425, 0.7836, 0.3053, 0.5994, 0.4802, 0.4654, 0.05446, 0.3401, 0.5175, 6.066e-08, 0.4877, 0.1753, 0.4148, 0.4654, 0.4845, 0.4654, 0.05446, 0.5994, 0.4802, 0.7185, 0.5405, 0.684, 0.5828, 0.6497, 0.4845, 0.4654, 0.0926, 0.4307, 0.1042, 0.4526, 0.01014, 0.4307, 0.1042, 0.4036, 0.07988, 0.4526, 0.01014, 0.4036, 0.07988, 0.3651, 0.02941, 0.4526, 0.01014, 0.684, 0.5828, 0.5913, 0.5841, 0.6497, 0.4845, 0.5913, 0.5841, 0.5697, 0.5446, 0.6497, 0.4845, 0.5697, 0.5446, 0.5983, 0.5027, 0.6497, 0.4845])
me_cube_005.update()
me_cylinder = bpy.data.meshes.new('Cylinder')
me_cylinder.from_pydata([(-6.306e-09, 0.01366, 0.0005173), (-6.217e-09, 0.01311, 0.107), (0.01196, 0.006014, 0.0008974), (0.01177, 0.006091, 0.1058), (0.01191, -0.007729, 0.0007166), (0.01172, -0.008036, 0.1064), (-6.269e-09, -0.01394, -0.0002351), (-6.171e-09, -0.01516, 0.1077), (-0.01191, -0.007729, 0.0007166), (-0.01172, -0.008036, 0.1064), (-0.01196, 0.006014, 0.0008974), (-0.01177, 0.006091, 0.1058), (0.01275, 0.009421, 0.1155), (-6.465e-09, 0.01371, 0.1142), (0.01267, -0.01007, 0.1268), (-6.415e-09, -0.01248, 0.1303), (-0.01267, -0.01007, 0.1268), (-0.01275, 0.009421, 0.1155), (0.0128, 0.02987, 0.1369), (-6.487e-09, 0.03134, 0.1374), (0.01273, 0.01023, 0.148), (-6.438e-09, 0.004912, 0.1534), (-0.01273, 0.01023, 0.148), (-0.0128, 0.02987, 0.1369), (0.02192, -0.008291, 0.1285), (0.02206, 0.01132, 0.1174), (0.02201, 0.008955, 0.1429), (0.02215, 0.02865, 0.132), (0.1435, 0.03101, 0.1301), (0.1491, 0.05243, 0.1247), (0.1453, 0.04087, 0.1486), (0.151, 0.06242, 0.1435), (0.2066, -0.0125, 0.1752), (0.2188, 0.003115, 0.1797), (0.2046, -0.0146, 0.1946), (0.2169, 0.000908, 0.1995), (0.2867, -0.2031, 0.1874), (0.2969, -0.1894, 0.1919), (0.2845, -0.2098, 0.2055), (0.2948, -0.1961, 0.21), (-0.02192, -0.008291, 0.1285), (-0.02206, 0.01132, 0.1174), (-0.02201, 0.008955, 0.1429), (-0.02215, 0.02865, 0.132), (-0.1435, 0.03101, 0.1301), (-0.1491, 0.05243, 0.1247), (-0.1453, 0.04087, 0.1486), (-0.151, 0.06242, 0.1435), (-0.2066, -0.0125, 0.1752), (-0.2188, 0.003115, 0.1797), (-0.2046, -0.0146, 0.1946), (-0.2169, 0.000908, 0.1995), (-0.2867, -0.2031, 0.1874), (-0.2969, -0.1894, 0.1919), (-0.2845, -0.2098, 0.2055), (-0.2948, -0.1961, 0.21)], [], [(0, 1, 3, 2), (2, 3, 5, 4), (4, 5, 7, 6), (6, 7, 9, 8), (5, 3, 12, 14), (8, 9, 11, 10), (10, 11, 1, 0), (12, 13, 19, 18), (11, 9, 16, 17), (3, 1, 13, 12), (7, 5, 14, 15), (1, 11, 17, 13), (9, 7, 15, 16), (18, 19, 23, 22, 21, 20), (13, 17, 23, 19), (16, 15, 21, 22), (15, 14, 20, 21), (14, 12, 25, 24), (26, 24, 28, 30), (20, 14, 24, 26), (12, 18, 27, 25), (18, 20, 26, 27), (30, 28, 32, 34), (27, 26, 30, 31), (25, 27, 31, 29), (24, 25, 29, 28), (33, 35, 39, 37), (31, 30, 34, 35), (29, 31, 35, 33), (28, 29, 33, 32), (32, 33, 37, 36), (34, 32, 36, 38), (35, 34, 38, 39), (16, 40, 41, 17), (42, 46, 44, 40), (22, 42, 40, 16), (17, 41, 43, 23), (23, 43, 42, 22), (46, 50, 48, 44), (43, 47, 46, 42), (41, 45, 47, 43), (40, 44, 45, 41), (49, 53, 55, 51), (47, 51, 50, 46), (45, 49, 51, 47), (44, 48, 49, 45), (48, 52, 53, 49), (50, 54, 52, 48), (51, 55, 54, 50)])
me_cylinder.polygons.foreach_set('use_smooth', [True] * 49)
_uv = me_cylinder.uv_layers.new(name='UVMap')
_uv.uv.foreach_set('vector', [1.0, 0.5, 1.0, 1.0, 0.8333, 1.0, 0.8333, 0.5, 0.8333, 0.5, 0.8333, 1.0, 0.6667, 1.0, 0.6667, 0.5, 0.6667, 0.5, 0.6667, 1.0, 0.5, 1.0, 0.5, 0.5, 0.5, 0.5, 0.5, 1.0, 0.3333, 1.0, 0.3333, 0.5, 0.6667, 1.0, 0.8333, 1.0, 0.8333, 1.0, 0.6667, 1.0, 0.3333, 0.5, 0.3333, 1.0, 0.1667, 1.0, 0.1667, 0.5, 0.1667, 0.5, 0.1667, 1.0, -8.941e-08, 1.0, -8.941e-08, 0.5, 0.8333, 1.0, 1.0, 1.0, 1.0, 1.0, 0.8333, 1.0, 0.1667, 1.0, 0.3333, 1.0, 0.3333, 1.0, 0.1667, 1.0, 0.8333, 1.0, 1.0, 1.0, 1.0, 1.0, 0.8333, 1.0, 0.5, 1.0, 0.6667, 1.0, 0.6667, 1.0, 0.5, 1.0, -8.941e-08, 1.0, 0.1667, 1.0, 0.1667, 1.0, -8.941e-08, 1.0, 0.3333, 1.0, 0.5, 1.0, 0.5, 1.0, 0.3333, 1.0, 0.4578, 0.37, 0.25, 0.49, 0.04215, 0.37, 0.04215, 0.13, 0.25, 0.01, 0.4578, 0.13, -8.941e-08, 1.0, 0.1667, 1.0, 0.1667, 1.0, -8.941e-08, 1.0, 0.3333, 1.0, 0.5, 1.0, 0.5, 1.0, 0.3333, 1.0, 0.5, 1.0, 0.6667, 1.0, 0.6667, 1.0, 0.5, 1.0, 0.6667, 1.0, 0.8333, 1.0, 0.8333, 1.0, 0.6667, 1.0, 0.6667, 1.0, 0.6667, 1.0, 0.6667, 1.0, 0.6667, 1.0, 0.6667, 1.0, 0.6667, 1.0, 0.6667, 1.0, 0.6667, 1.0, 0.8333, 1.0, 0.8333, 1.0, 0.8333, 1.0, 0.8333, 1.0, 0.4578, 0.37, 0.4578, 0.13, 0.4578, 0.13, 0.4578, 0.37, 0.6667, 1.0, 0.6667, 1.0, 0.6667, 1.0, 0.6667, 1.0, 0.4578, 0.37, 0.4578, 0.13, 0.4578, 0.13, 0.4578, 0.37, 0.8333, 1.0, 0.8333, 1.0, 0.8333, 1.0, 0.8333, 1.0, 0.6667, 1.0, 0.8333, 1.0, 0.8333, 1.0, 0.6667, 1.0, 0.8333, 1.0, 0.8333, 1.0, 0.8333, 1.0, 0.8333, 1.0, 0.4578, 0.37, 0.4578, 0.13, 0.4578, 0.13, 0.4578, 0.37, 0.8333, 1.0, 0.8333, 1.0, 0.8333, 1.0, 0.8333, 1.0, 0.6667, 1.0, 0.8333, 1.0, 0.8333, 1.0, 0.6667, 1.0, 0.6667, 1.0, 0.8333, 1.0, 0.8333, 1.0, 0.6667, 1.0, 0.6667, 1.0, 0.6667, 1.0, 0.6667, 1.0, 0.6667, 1.0, 0.4578, 0.37, 0.4578, 0.13, 0.4578, 0.13, 0.4578, 0.37, 0.6667, 1.0, 0.6667, 1.0, 0.8333, 1.0, 0.8333, 1.0, 0.6667, 1.0, 0.6667, 1.0, 0.6667, 1.0, 0.6667, 1.0, 0.6667, 1.0, 0.6667, 1.0, 0.6667, 1.0, 0.6667, 1.0, 0.8333, 1.0, 0.8333, 1.0, 0.8333, 1.0, 0.8333, 1.0, 0.4578, 0.37, 0.4578, 0.37, 0.4578, 0.13, 0.4578, 0.13, 0.6667, 1.0, 0.6667, 1.0, 0.6667, 1.0, 0.6667, 1.0, 0.4578, 0.37, 0.4578, 0.37, 0.4578, 0.13, 0.4578, 0.13, 0.8333, 1.0, 0.8333, 1.0, 0.8333, 1.0, 0.8333, 1.0, 0.6667, 1.0, 0.6667, 1.0, 0.8333, 1.0, 0.8333, 1.0, 0.8333, 1.0, 0.8333, 1.0, 0.8333, 1.0, 0.8333, 1.0, 0.4578, 0.37, 0.4578, 0.37, 0.4578, 0.13, 0.4578, 0.13, 0.8333, 1.0, 0.8333, 1.0, 0.8333, 1.0, 0.8333, 1.0, 0.6667, 1.0, 0.6667, 1.0, 0.8333, 1.0, 0.8333, 1.0, 0.6667, 1.0, 0.6667, 1.0, 0.8333, 1.0, 0.8333, 1.0, 0.6667, 1.0, 0.6667, 1.0, 0.6667, 1.0, 0.6667, 1.0, 0.4578, 0.37, 0.4578, 0.37, 0.4578, 0.13, 0.4578, 0.13])
me_cylinder.update()
me_plane = bpy.data.meshes.new('Plane')
me_plane.from_pydata([(-0.04779, -0.2335, 0.1966), (-0.04779, -0.2261, 0.4077), (-0.04779, -0.0354, 0.1985), (-0.04779, -0.02984, 0.3836), (-0.04779, 0.01838, 0.2878), (-0.04779, -0.1222, 0.1762), (-0.04779, -0.1278, 0.4095), (-0.04779, -0.2187, 0.3471), (-0.04779, -0.2272, 0.2603), (-0.03904, -0.6202, 0.2933), (-0.03787, -0.6228, 0.4208), (-0.03869, -0.6151, 0.3841), (-0.0391, -0.6164, 0.3324), (-0.03675, -0.6596, 0.4012), (-0.03805, -0.6339, 0.374), (-0.03645, -0.6765, 0.3658), (-0.03795, -0.6393, 0.3612), (-0.03755, -0.6555, 0.3105), (-0.03847, -0.6306, 0.3385), (0.04779, -0.2335, 0.1966), (0.04779, -0.2261, 0.4077), (0.04779, -0.0354, 0.1985), (0.04779, -0.02984, 0.3836), (0.04779, 0.01838, 0.2878), (0.04779, -0.1222, 0.1762), (0.04779, -0.1278, 0.4095), (0.04779, -0.2187, 0.3471), (0.04779, -0.2272, 0.2603), (0.03872, -0.6202, 0.2933), (0.03759, -0.6228, 0.4208), (0.03838, -0.6151, 0.3841), (0.03878, -0.6164, 0.3324), (0.0365, -0.6596, 0.4012), (0.03776, -0.6339, 0.374), (0.03621, -0.6765, 0.3658), (0.03766, -0.6393, 0.3612), (0.03728, -0.6555, 0.3105), (0.03817, -0.6306, 0.3385)], [], [(0, 8, 5), (8, 0, 9, 12), (5, 7, 6, 4), (4, 6, 3), (6, 7, 1), (4, 2, 5), (5, 8, 7), (1, 7, 11, 10), (10, 11, 14, 13), (13, 14, 16, 15), (15, 16, 18, 17), (9, 17, 18, 12), (19, 24, 27), (27, 31, 28, 19), (24, 23, 25, 26), (23, 22, 25), (25, 20, 26), (23, 24, 21), (24, 26, 27), (20, 29, 30, 26), (29, 32, 33, 30), (32, 34, 35, 33), (34, 36, 37, 35), (28, 31, 37, 36)])
_uv = me_plane.uv_layers.new(name='UVMap')
_uv.uv.foreach_set('vector', [0.7556, 0.5011, 0.6711, 0.5729, 0.8946, 0.6394, 0.6711, 0.5729, 0.7556, 0.5011, 0.2356, 0.04588, 0.1838, 0.08999, 0.8946, 0.6394, 0.5558, 0.671, 0.5568, 0.8621, 0.8746, 0.95, 0.8746, 0.95, 0.5568, 0.8621, 0.6905, 0.9759, 0.5568, 0.8621, 0.5558, 0.671, 0.4622, 0.7203, 0.8746, 0.95, 0.9487, 0.7851, 0.8946, 0.6394, 0.8946, 0.6394, 0.6711, 0.5729, 0.5558, 0.671, 0.4622, 0.7203, 0.5558, 0.671, 0.1113, 0.1429, 0.05158, 0.1682, 0.05158, 0.1682, 0.1113, 0.1429, 0.1072, 0.106, 0.04301, 0.09644, 0.04301, 0.09644, 0.1072, 0.106, 0.12, 0.08577, 0.07683, 0.03736, 0.07683, 0.03736, 0.12, 0.08577, 0.1609, 0.07574, 0.1762, 0.01267, 0.2356, 0.04588, 0.1762, 0.01267, 0.1609, 0.07574, 0.1838, 0.08999, 0.7556, 0.5011, 0.8946, 0.6394, 0.6711, 0.5729, 0.6711, 0.5729, 0.1838, 0.08999, 0.2356, 0.04588, 0.7556, 0.5011, 0.8946, 0.6394, 0.8746, 0.95, 0.5568, 0.8621, 0.5558, 0.671, 0.8746, 0.95, 0.6905, 0.9759, 0.5568, 0.8621, 0.5568, 0.8621, 0.4622, 0.7203, 0.5558, 0.671, 0.8746, 0.95, 0.8946, 0.6394, 0.9487, 0.7851, 0.8946, 0.6394, 0.5558, 0.671, 0.6711, 0.5729, 0.4622, 0.7203, 0.05158, 0.1682, 0.1113, 0.1429, 0.5558, 0.671, 0.05158, 0.1682, 0.04301, 0.09644, 0.1072, 0.106, 0.1113, 0.1429, 0.04301, 0.09644, 0.07683, 0.03736, 0.12, 0.08577, 0.1072, 0.106, 0.07683, 0.03736, 0.1762, 0.01267, 0.1609, 0.07574, 0.12, 0.08577, 0.2356, 0.04588, 0.1838, 0.08999, 0.1609, 0.07574, 0.1762, 0.01267])
me_plane.update()
me_cube = bpy.data.meshes.new('Cube')
me_cube.from_pydata([(-0.06608, 0.002275, -0.007642), (-0.06608, -0.004628, -0.00681), (-0.06608, 0.001864, 0.009199), (-0.06608, -0.005039, 0.01003), (-0.03742, 0.02047, -0.01344), (-0.03742, -0.005959, -0.01686), (-0.03742, 0.01977, 0.01548), (-0.03742, -0.006848, 0.0196), (-0.06852, -0.02248, -0.004909), (-0.06852, -0.02289, 0.004578), (-0.03986, -0.0247, 0.009969), (-0.03986, -0.02381, -0.01057), (-0.08242, -0.2065, -0.009774), (-0.08242, -0.2071, -0.000288), (-0.05376, -0.2096, 0.005103), (-0.05376, -0.2084, -0.01544), (0.06608, -0.003305, 0.008419), (0.06608, 0.003598, 0.007587), (0.06608, -0.002894, -0.008422), (0.06608, 0.004009, -0.009253), (0.03742, -0.0215, 0.01422), (0.03742, 0.004929, 0.01764), (0.03742, -0.0208, -0.0147), (0.03742, 0.005818, -0.01882), (0.06852, 0.02145, 0.005686), (0.06852, 0.02186, -0.003801), (0.03986, 0.02367, -0.009192), (0.03986, 0.02278, 0.01135), (0.08242, 0.2026, 0.01055), (0.08242, 0.2032, 0.001065), (0.05376, 0.2058, -0.004326), (0.05376, 0.2045, 0.01621)], [], [(0, 1, 3, 2), (2, 3, 7, 6), (6, 7, 5, 4), (4, 5, 1, 0), (2, 6, 4, 0), (5, 7, 10, 11), (11, 10, 14, 15), (3, 1, 8, 9), (1, 5, 11, 8), (7, 3, 9, 10), (9, 8, 12, 13), (8, 11, 15, 12), (10, 9, 13, 14), (16, 18, 19, 17), (18, 22, 23, 19), (22, 20, 21, 23), (20, 16, 17, 21), (18, 16, 20, 22), (21, 27, 26, 23), (27, 31, 30, 26), (19, 25, 24, 17), (17, 24, 27, 21), (23, 26, 25, 19), (25, 29, 28, 24), (24, 28, 31, 27), (26, 30, 29, 25)])
me_cube.polygons.foreach_set('use_smooth', [True] * 26)
_uv = me_cube.uv_layers.new(name='UVMap')
_uv.uv.foreach_set('vector', [0.8591, 0.08026, 0.8551, 0.1078, 0.7876, 0.1078, 0.7916, 0.08026, 0.4094, 0.08139, 0.4072, 0.1089, 0.2922, 0.1059, 0.3007, -1.796e-08, 0.1232, -6.105e-09, 0.1461, 0.1052, -1.042e-07, 0.1105, 0.007279, 0.004182, 0.5217, -3.048e-08, 0.5302, 0.1059, 0.4152, 0.1088, 0.413, 0.08131, 0.7916, 0.08026, 0.7681, 3.87e-08, 0.884, 4.023e-08, 0.8591, 0.08026, -1.042e-07, 0.1105, 0.1461, 0.1052, 0.1119, 0.1795, 0.02951, 0.1809, 0.02951, 0.1809, 0.1119, 0.1795, 0.1373, 0.9227, 0.05482, 0.9227, 0.7876, 0.1078, 0.8551, 0.1078, 0.8458, 0.1797, 0.8077, 0.1804, 0.4152, 0.1088, 0.5302, 0.1059, 0.5262, 0.1774, 0.4112, 0.1807, 0.2922, 0.1059, 0.4072, 0.1089, 0.4112, 0.1816, 0.2961, 0.179, 0.8077, 0.1804, 0.8458, 0.1797, 0.8473, 0.9198, 0.8092, 0.9211, 0.4112, 0.1807, 0.5262, 0.1774, 0.5302, 0.9196, 0.4151, 0.9208, 0.2961, 0.179, 0.4112, 0.1816, 0.4075, 0.9223, 0.2922, 0.9227, 0.9751, 0.8295, 0.9076, 0.8295, 0.9036, 0.8019, 0.9711, 0.8019, 0.6475, 0.8297, 0.5389, 0.9112, 0.5302, 0.8054, 0.6452, 0.8022, 0.2693, 0.9113, 0.1534, 0.9072, 0.1461, 0.8008, 0.2922, 0.8061, 0.7594, 0.9095, 0.6508, 0.8281, 0.653, 0.8006, 0.7681, 0.8036, 0.9076, 0.8295, 0.9751, 0.8295, 1.0, 0.9097, 0.884, 0.9097, 0.1461, 0.8008, 0.1756, 0.7304, 0.258, 0.7318, 0.2922, 0.8061, 0.1756, 0.7304, 0.2002, 2.002e-08, 0.2827, 1.215e-08, 0.258, 0.7318, 0.9036, 0.8019, 0.9237, 0.7294, 0.9617, 0.7301, 0.9711, 0.8019, 0.653, 0.8006, 0.6491, 0.7287, 0.7641, 0.7322, 0.7681, 0.8036, 0.5302, 0.8054, 0.5341, 0.7322, 0.6491, 0.7296, 0.6452, 0.8022, 0.9237, 0.7294, 0.9254, 5.174e-08, 0.9635, 0.001374, 0.9617, 0.7301, 0.6491, 0.7287, 0.6529, 2.374e-08, 0.7681, 0.001336, 0.7641, 0.7322, 0.5341, 0.7322, 0.5302, 1.633e-08, 0.6455, 0.0002004, 0.6491, 0.7296])
me_cube.update()
me_cylinder_002 = bpy.data.meshes.new('Cylinder.002')
me_cylinder_002.from_pydata([(0.01763, -0.326, 4.578e-05), (-0.01799, -0.326, 4.578e-05), (0.01763, -0.298, 0.132), (-0.01799, -0.298, 0.132), (0.01763, -0.2187, 0.2412), (-0.01799, -0.2187, 0.2412), (0.01763, -0.1018, 0.3087), (-0.01799, -0.1018, 0.3087), (0.01763, 0.03237, 0.3228), (-0.01799, 0.03237, 0.3228), (0.01763, 0.1607, 0.2811), (-0.01799, 0.1607, 0.2811), (0.01763, 0.261, 0.1908), (-0.01799, 0.261, 0.1908), (0.01763, 0.3159, 0.06751), (-0.01799, 0.3159, 0.06751), (0.01763, 0.3159, -0.06742), (-0.01799, 0.3159, -0.06742), (0.01763, 0.261, -0.1907), (-0.01799, 0.261, -0.1907), (0.01763, 0.1607, -0.281), (-0.01799, 0.1607, -0.281), (0.01763, 0.03237, -0.3227), (-0.01799, 0.03237, -0.3227), (0.01763, -0.1018, -0.3086), (-0.01799, -0.1018, -0.3086), (0.01763, -0.2187, -0.2411), (-0.01799, -0.2187, -0.2411), (0.01763, -0.298, -0.1319), (-0.01799, -0.298, -0.1319), (0.0003606, -0.3743, 4.578e-05), (0.0003606, -0.3421, 0.1517), (0.0003606, -0.251, 0.2771), (0.0003606, -0.1167, 0.3546), (0.0003606, 0.03742, 0.3708), (0.0003606, 0.1848, 0.3229), (0.0003606, 0.3, 0.2192), (0.0003605, 0.3631, 0.07755), (0.0003605, 0.3631, -0.07746), (0.0003605, 0.3, -0.2191), (0.0003605, 0.1848, -0.3228), (0.0003605, 0.03742, -0.3707), (0.0003606, -0.1168, -0.3545), (0.0003606, -0.251, -0.277), (0.0003606, -0.3421, -0.1516), (8.526e-17, -0.3304, 7.755e-05), (0.02861, 0.000934, 7.752e-05), (8.526e-17, -0.3052, -0.1267), (8.526e-17, -0.2334, -0.2342), (8.526e-17, -0.1259, -0.306), (8.526e-17, 0.000934, -0.3313), (8.526e-17, 0.1277, -0.306), (8.526e-17, 0.2352, -0.2342), (8.526e-17, 0.3071, -0.1267), (8.526e-17, 0.3323, 7.749e-05), (8.526e-17, 0.3071, 0.1269), (8.526e-17, 0.2352, 0.2344), (8.526e-17, 0.1277, 0.3062), (8.526e-17, 0.0009341, 0.3314), (8.526e-17, -0.1259, 0.3062), (8.526e-17, -0.2334, 0.2344), (8.526e-17, -0.3052, 0.1269), (-0.02861, 0.000934, 7.752e-05)], [], [(30, 31, 3, 1), (31, 32, 5, 3), (32, 33, 7, 5), (33, 34, 9, 7), (34, 35, 11, 9), (35, 36, 13, 11), (36, 37, 15, 13), (37, 38, 17, 15), (38, 39, 19, 17), (39, 40, 21, 19), (40, 41, 23, 21), (41, 42, 25, 23), (42, 43, 27, 25), (7, 6, 4, 5), (43, 44, 29, 27), (44, 30, 1, 29), (28, 0, 30, 44), (26, 28, 44, 43), (24, 26, 43, 42), (22, 24, 42, 41), (20, 22, 41, 40), (18, 20, 40, 39), (16, 18, 39, 38), (14, 16, 38, 37), (12, 14, 37, 36), (10, 12, 36, 35), (8, 10, 35, 34), (6, 8, 34, 33), (4, 6, 33, 32), (2, 4, 32, 31), (0, 2, 31, 30), (17, 16, 14, 15), (3, 2, 0, 1), (27, 26, 24, 25), (13, 12, 10, 11), (23, 22, 20, 21), (9, 8, 6, 7), (19, 18, 16, 17), (29, 28, 26, 27), (5, 4, 2, 3), (15, 14, 12, 13), (25, 24, 22, 23), (11, 10, 8, 9), (21, 20, 18, 19), (1, 0, 28, 29), (45, 47, 46), (47, 48, 46), (48, 49, 46), (49, 50, 46), (50, 51, 46), (51, 52, 46), (52, 53, 46), (53, 54, 46), (54, 55, 46), (55, 56, 46), (56, 57, 46), (57, 58, 46), (58, 59, 46), (59, 60, 46), (60, 61, 46), (61, 45, 46), (45, 61, 60, 59, 58, 57, 56, 55, 54, 53, 52, 51, 50, 49, 48, 47), (45, 62, 47), (47, 62, 48), (48, 62, 49), (49, 62, 50), (50, 62, 51), (51, 62, 52), (52, 62, 53), (53, 62, 54), (54, 62, 55), (55, 62, 56), (56, 62, 57), (57, 62, 58), (58, 62, 59), (59, 62, 60), (60, 62, 61), (61, 62, 45)])
me_cylinder_002.polygons.foreach_set('use_smooth', [True] * 78)
_k = set([(0, 2), (0, 28), (1, 3), (1, 29), (2, 4), (3, 5), (4, 6), (5, 7), (6, 8), (7, 9), (8, 10), (9, 11), (10, 12), (11, 13), (12, 14), (13, 15), (14, 16), (15, 17), (16, 18), (17, 19), (18, 20), (19, 21), (20, 22), (21, 23), (22, 24), (23, 25), (24, 26), (25, 27), (26, 28), (27, 29), (45, 47), (45, 61), (47, 48), (48, 49), (49, 50), (50, 51), (51, 52), (52, 53), (53, 54), (54, 55), (55, 56), (56, 57), (57, 58), (58, 59), (59, 60), (60, 61)])
me_cylinder_002.attributes.new('sharp_edge', 'BOOLEAN', 'EDGE').data.foreach_set('value', [ (min(e.vertices), max(e.vertices)) in _k for e in me_cylinder_002.edges])
_uv = me_cylinder_002.uv_layers.new(name='UVMap')
_uv.uv.foreach_set('vector', [1.0, 0.5, 0.9563, 0.7045, 0.8965, 0.678, 0.9345, 0.5, 0.9563, 0.7045, 0.8327, 0.8736, 0.7889, 0.8252, 0.8965, 0.678, 0.8327, 0.8736, 0.6507, 0.9781, 0.6305, 0.9162, 0.7889, 0.8252, 0.6507, 0.9781, 0.4416, 1.0, 0.4485, 0.9352, 0.6305, 0.9162, 0.4416, 1.0, 0.2417, 0.9354, 0.2745, 0.879, 0.4485, 0.9352, 0.2417, 0.9354, 0.0855, 0.7955, 0.1385, 0.7572, 0.2745, 0.879, 0.0855, 0.7955, 0.0, 0.6045, 0.06407, 0.591, 0.1385, 0.7572, 0.0, 0.6045, 0.0, 0.3955, 0.06407, 0.409, 0.06407, 0.591, 0.0, 0.3955, 0.0855, 0.2045, 0.1385, 0.2428, 0.06407, 0.409, 0.0855, 0.2045, 0.2417, 0.0646, 0.2745, 0.121, 0.1385, 0.2428, 0.2417, 0.0646, 0.4416, 0.0, 0.4485, 0.06479, 0.2745, 0.121, 0.4416, 0.0, 0.6507, 0.02185, 0.6305, 0.08381, 0.4485, 0.06479, 0.6507, 0.02185, 0.8327, 0.1264, 0.7889, 0.1748, 0.6305, 0.08381, 0.6305, 0.9162, 0.6305, 0.9162, 0.7889, 0.8252, 0.7889, 0.8252, 0.8327, 0.1264, 0.9563, 0.2955, 0.8965, 0.322, 0.7889, 0.1748, 0.9563, 0.2955, 1.0, 0.5, 0.9345, 0.5, 0.8965, 0.322, 0.8965, 0.322, 0.9345, 0.5, 1.0, 0.5, 0.9563, 0.2955, 0.7889, 0.1748, 0.8965, 0.322, 0.9563, 0.2955, 0.8327, 0.1264, 0.6305, 0.08381, 0.7889, 0.1748, 0.8327, 0.1264, 0.6507, 0.02185, 0.4485, 0.06479, 0.6305, 0.08381, 0.6507, 0.02185, 0.4416, 0.0, 0.2745, 0.121, 0.4485, 0.06479, 0.4416, 0.0, 0.2417, 0.0646, 0.1385, 0.2428, 0.2745, 0.121, 0.2417, 0.0646, 0.0855, 0.2045, 0.06407, 0.409, 0.1385, 0.2428, 0.0855, 0.2045, 0.0, 0.3955, 0.06407, 0.591, 0.06407, 0.409, 0.0, 0.3955, 0.0, 0.6045, 0.1385, 0.7572, 0.06407, 0.591, 0.0, 0.6045, 0.0855, 0.7955, 0.2745, 0.879, 0.1385, 0.7572, 0.0855, 0.7955, 0.2417, 0.9354, 0.4485, 0.9352, 0.2745, 0.879, 0.2417, 0.9354, 0.4416, 1.0, 0.6305, 0.9162, 0.4485, 0.9352, 0.4416, 1.0, 0.6507, 0.9781, 0.7889, 0.8252, 0.6305, 0.9162, 0.6507, 0.9781, 0.8327, 0.8736, 0.8965, 0.678, 0.7889, 0.8252, 0.8327, 0.8736, 0.9563, 0.7045, 0.9345, 0.5, 0.8965, 0.678, 0.9563, 0.7045, 1.0, 0.5, 0.06407, 0.409, 0.06407, 0.409, 0.06407, 0.591, 0.06407, 0.591, 0.8965, 0.678, 0.8965, 0.678, 0.9345, 0.5, 0.9345, 0.5, 0.7889, 0.1748, 0.7889, 0.1748, 0.6305, 0.08381, 0.6305, 0.08381, 0.1385, 0.7572, 0.1385, 0.7572, 0.2745, 0.879, 0.2745, 0.879, 0.4485, 0.06479, 0.4485, 0.06479, 0.2745, 0.121, 0.2745, 0.121, 0.4485, 0.9352, 0.4485, 0.9352, 0.6305, 0.9162, 0.6305, 0.9162, 0.1385, 0.2428, 0.1385, 0.2428, 0.06407, 0.409, 0.06407, 0.409, 0.8965, 0.322, 0.8965, 0.322, 0.7889, 0.1748, 0.7889, 0.1748, 0.7889, 0.8252, 0.7889, 0.8252, 0.8965, 0.678, 0.8965, 0.678, 0.06407, 0.591, 0.06407, 0.591, 0.1385, 0.7572, 0.1385, 0.7572, 0.6305, 0.08381, 0.6305, 0.08381, 0.4485, 0.06479, 0.4485, 0.06479, 0.2745, 0.879, 0.2745, 0.879, 0.4485, 0.9352, 0.4485, 0.9352, 0.2745, 0.121, 0.2745, 0.121, 0.1385, 0.2428, 0.1385, 0.2428, 0.9345, 0.5, 0.9345, 0.5, 0.8965, 0.322, 0.8965, 0.322, 0.9404, 0.5, 0.9062, 0.329, 0.4911, 0.5, 0.9062, 0.329, 0.8088, 0.1841, 0.4911, 0.5, 0.8088, 0.1841, 0.6631, 0.0872, 0.4911, 0.5, 0.6631, 0.0872, 0.4911, 0.05319, 0.4911, 0.5, 0.4911, 0.05319, 0.3192, 0.0872, 0.4911, 0.5, 0.3192, 0.0872, 0.1734, 0.1841, 0.4911, 0.5, 0.1734, 0.1841, 0.07599, 0.329, 0.4911, 0.5, 0.07599, 0.329, 0.04179, 0.5, 0.4911, 0.5, 0.04179, 0.5, 0.07599, 0.671, 0.4911, 0.5, 0.07599, 0.671, 0.1734, 0.816, 0.4911, 0.5, 0.1734, 0.816, 0.3192, 0.9129, 0.4911, 0.5, 0.3192, 0.9129, 0.4911, 0.9469, 0.4911, 0.5, 0.4911, 0.9469, 0.6631, 0.9129, 0.4911, 0.5, 0.6631, 0.9129, 0.8088, 0.816, 0.4911, 0.5, 0.8088, 0.816, 0.9062, 0.671, 0.4911, 0.5, 0.9062, 0.671, 0.9404, 0.5, 0.4911, 0.5, 0.9404, 0.5, 0.9062, 0.671, 0.8088, 0.816, 0.6631, 0.9129, 0.4911, 0.9469, 0.3192, 0.9129, 0.1734, 0.816, 0.07599, 0.671, 0.04179, 0.5, 0.07599, 0.329, 0.1734, 0.1841, 0.3192, 0.0872, 0.4911, 0.05319, 0.6631, 0.0872, 0.8088, 0.1841, 0.9062, 0.329, 0.9404, 0.5, 0.4911, 0.5, 0.9062, 0.329, 0.9062, 0.329, 0.4911, 0.5, 0.8088, 0.1841, 0.8088, 0.1841, 0.4911, 0.5, 0.6631, 0.0872, 0.6631, 0.0872, 0.4911, 0.5, 0.4911, 0.05319, 0.4911, 0.05319, 0.4911, 0.5, 0.3192, 0.0872, 0.3192, 0.0872, 0.4911, 0.5, 0.1734, 0.1841, 0.1734, 0.1841, 0.4911, 0.5, 0.07599, 0.329, 0.07599, 0.329, 0.4911, 0.5, 0.04179, 0.5, 0.04179, 0.5, 0.4911, 0.5, 0.07599, 0.671, 0.07599, 0.671, 0.4911, 0.5, 0.1734, 0.816, 0.1734, 0.816, 0.4911, 0.5, 0.3192, 0.9129, 0.3192, 0.9129, 0.4911, 0.5, 0.4911, 0.9469, 0.4911, 0.9469, 0.4911, 0.5, 0.6631, 0.9129, 0.6631, 0.9129, 0.4911, 0.5, 0.8088, 0.816, 0.8088, 0.816, 0.4911, 0.5, 0.9062, 0.671, 0.9062, 0.671, 0.4911, 0.5, 0.9404, 0.5])
me_cylinder_002.update()

# ---- objects
ob_body = bpy.data.objects.new('body', me_cube_001)
ob_back_wheel = bpy.data.objects.new('back wheel', me_cube_002)
ob_reference = bpy.data.objects.new('reference', None)
ob_seat = bpy.data.objects.new('seat', me_cube_005)
ob_handle = bpy.data.objects.new('handle', me_cylinder)
ob_plane = bpy.data.objects.new('Plane', me_plane)
ob_pedals = bpy.data.objects.new('pedals', me_cube)
ob_front_wheel = bpy.data.objects.new('front wheel', me_cylinder_002)

# ---- transforms, parenting, visibility, modifiers, constraints
ob_body.location = (0.0, 0.0, 0.0)
ob_back_wheel.location = (-8.189e-17, -0.5982, 0.3688)
ob_reference.location = (1.343e-16, -0.003757, 0.6469)
ob_reference.rotation_euler = (1.571, -0.0, 1.571)
ob_reference.scale = (0.4243, 0.4243, 0.4243)
ob_reference.empty_display_type = 'IMAGE'
ob_reference.empty_display_size = 5.0
ob_seat.location = (0.0, 0.0, 0.0)
ob_handle.location = (-2.095e-16, 0.2803, 0.9435)
ob_handle.rotation_euler = (0.433, -9.316e-17, -2.049e-17)
ob_plane.location = (0.0, 0.0, 0.0)
ob_pedals.location = (-6.422e-17, -0.1042, 0.2892)
ob_front_wheel.location = (-8.16e-17, 0.6222, 0.3675)

# ---- collection membership
col_collection.objects.link(ob_body)
col_collection.objects.link(ob_back_wheel)
col_collection.objects.link(ob_reference)
col_collection.objects.link(ob_seat)
col_collection.objects.link(ob_handle)
col_collection.objects.link(ob_plane)
col_collection.objects.link(ob_pedals)
col_collection.objects.link(ob_front_wheel)

# ---- scene / render settings (as saved in the file)
scene.frame_start = 1; scene.frame_end = 250; scene.frame_set(1)
scene.render.engine = 'BLENDER_EEVEE_NEXT'
bpy.context.view_layer.update()

# ---- added for rendering (the .blend has no active camera and no usable light): camera, sun
cam_auto = bpy.data.cameras.new('AutoCamera')
cam_auto.lens = 50.0
cam_auto.sensor_width = 36.0
cam_auto.clip_end = 1000.0
ob_auto_camera = bpy.data.objects.new('AutoCamera', cam_auto)
scene.collection.objects.link(ob_auto_camera)
ob_auto_camera.location = (2.17012, -2.5926, 2.31421)
ob_auto_camera.rotation_euler = (1.09748, -7.21219e-08, 0.694738)
scene.camera = ob_auto_camera
light_auto_sun = bpy.data.lights.new('AutoSun', 'SUN')
light_auto_sun.energy = 3.0
light_auto_sun.angle = 0.0523599
ob_auto_sun = bpy.data.objects.new('AutoSun', light_auto_sun)
scene.collection.objects.link(ob_auto_sun)
ob_auto_sun.rotation_euler = (0.872665, 0.174533, 0.523599)
bpy.context.view_layer.update()
